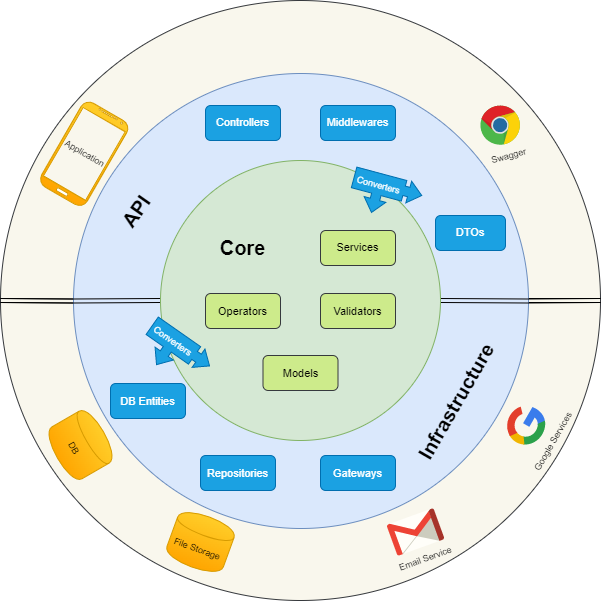

The diagram above was exported from draw.io. Its source (the exported page's mxGraphModel, read from the mxfile embedded in the PNG):
<mxGraphModel dx="1860" dy="597" grid="1" gridSize="10" guides="1" tooltips="1" connect="1" arrows="1" fold="1" page="1" pageScale="1" pageWidth="1100" pageHeight="850" background="none" math="0" shadow="0">
  <root>
    <mxCell id="0" />
    <mxCell id="1" parent="0" />
    <mxCell id="jSXHytoRDn8jl5oIOwF6-11" value="" style="ellipse;whiteSpace=wrap;html=1;aspect=fixed;rounded=1;shadow=0;glass=0;sketch=0;fontSize=9;fillColor=#f9f7ed;strokeColor=#36393d;" vertex="1" parent="1">
      <mxGeometry x="-850" y="125" width="600" height="600" as="geometry" />
    </mxCell>
    <mxCell id="jSXHytoRDn8jl5oIOwF6-24" style="edgeStyle=none;shape=link;rounded=0;orthogonalLoop=1;jettySize=auto;html=1;fontSize=9;" edge="1" parent="1" source="jSXHytoRDn8jl5oIOwF6-11">
      <mxGeometry relative="1" as="geometry">
        <mxPoint x="-330" y="424.9999999999999" as="targetPoint" />
      </mxGeometry>
    </mxCell>
    <mxCell id="jSXHytoRDn8jl5oIOwF6-21" style="edgeStyle=none;shape=link;rounded=0;orthogonalLoop=1;jettySize=auto;html=1;exitX=0;exitY=0.5;exitDx=0;exitDy=0;fontSize=9;" edge="1" parent="1" source="jSXHytoRDn8jl5oIOwF6-11" target="BtgLZpUxoj0WWupmhNJB-21">
      <mxGeometry relative="1" as="geometry" />
    </mxCell>
    <mxCell id="jSXHytoRDn8jl5oIOwF6-22" style="edgeStyle=none;shape=link;rounded=0;orthogonalLoop=1;jettySize=auto;html=1;entryX=0;entryY=0.5;entryDx=0;entryDy=0;fontSize=9;" edge="1" parent="1" source="BtgLZpUxoj0WWupmhNJB-21" target="jSXHytoRDn8jl5oIOwF6-11">
      <mxGeometry relative="1" as="geometry" />
    </mxCell>
    <mxCell id="jSXHytoRDn8jl5oIOwF6-25" style="edgeStyle=none;shape=link;rounded=0;orthogonalLoop=1;jettySize=auto;html=1;exitX=1;exitY=0.5;exitDx=0;exitDy=0;entryX=1;entryY=0.5;entryDx=0;entryDy=0;fontSize=9;" edge="1" parent="1" source="BtgLZpUxoj0WWupmhNJB-21" target="jSXHytoRDn8jl5oIOwF6-11">
      <mxGeometry relative="1" as="geometry" />
    </mxCell>
    <mxCell id="BtgLZpUxoj0WWupmhNJB-21" value="" style="ellipse;whiteSpace=wrap;html=1;aspect=fixed;fontSize=13;fillColor=#dae8fc;strokeColor=#6c8ebf;" parent="1" vertex="1">
      <mxGeometry x="-777" y="198" width="455" height="455" as="geometry" />
    </mxCell>
    <mxCell id="BtgLZpUxoj0WWupmhNJB-25" style="rounded=0;orthogonalLoop=1;jettySize=auto;html=1;entryX=0;entryY=0.5;entryDx=0;entryDy=0;fontSize=13;exitX=0;exitY=0.5;exitDx=0;exitDy=0;shape=link;" parent="1" source="BtgLZpUxoj0WWupmhNJB-16" target="BtgLZpUxoj0WWupmhNJB-21" edge="1">
      <mxGeometry relative="1" as="geometry" />
    </mxCell>
    <mxCell id="jSXHytoRDn8jl5oIOwF6-3" style="rounded=0;orthogonalLoop=1;jettySize=auto;html=1;exitX=1;exitY=0.5;exitDx=0;exitDy=0;entryX=1;entryY=0.5;entryDx=0;entryDy=0;fontSize=20;shape=link;" edge="1" parent="1" source="BtgLZpUxoj0WWupmhNJB-16" target="BtgLZpUxoj0WWupmhNJB-21">
      <mxGeometry relative="1" as="geometry" />
    </mxCell>
    <mxCell id="BtgLZpUxoj0WWupmhNJB-16" value="" style="ellipse;whiteSpace=wrap;html=1;aspect=fixed;fontSize=16;fillColor=#d5e8d4;strokeColor=#82b366;" parent="1" vertex="1">
      <mxGeometry x="-690" y="285" width="280" height="280" as="geometry" />
    </mxCell>
    <mxCell id="BtgLZpUxoj0WWupmhNJB-3" value="Controllers" style="rounded=1;whiteSpace=wrap;html=1;fontSize=11;fillColor=#1ba1e2;fontColor=#ffffff;strokeColor=#006EAF;" parent="1" vertex="1">
      <mxGeometry x="-645" y="230" width="75" height="35" as="geometry" />
    </mxCell>
    <mxCell id="BtgLZpUxoj0WWupmhNJB-4" value="Services" style="rounded=1;whiteSpace=wrap;html=1;fontSize=11;fillColor=#cdeb8b;strokeColor=#36393d;" parent="1" vertex="1">
      <mxGeometry x="-530" y="355" width="75" height="35" as="geometry" />
    </mxCell>
    <mxCell id="BtgLZpUxoj0WWupmhNJB-5" value="Validators" style="rounded=1;whiteSpace=wrap;html=1;fontSize=11;glass=0;sketch=0;shadow=0;fillColor=#cdeb8b;strokeColor=#36393d;" parent="1" vertex="1">
      <mxGeometry x="-530" y="418" width="75" height="35" as="geometry" />
    </mxCell>
    <mxCell id="BtgLZpUxoj0WWupmhNJB-6" value="Operators" style="rounded=1;whiteSpace=wrap;html=1;fontSize=11;fillColor=#cdeb8b;strokeColor=#36393d;" parent="1" vertex="1">
      <mxGeometry x="-645" y="418" width="75" height="35" as="geometry" />
    </mxCell>
    <mxCell id="BtgLZpUxoj0WWupmhNJB-12" value="Repositories" style="rounded=1;whiteSpace=wrap;html=1;fontSize=11;fillColor=#1ba1e2;fontColor=#ffffff;strokeColor=#006EAF;" parent="1" vertex="1">
      <mxGeometry x="-650" y="580" width="75" height="35" as="geometry" />
    </mxCell>
    <mxCell id="BtgLZpUxoj0WWupmhNJB-17" value="Models" style="rounded=1;whiteSpace=wrap;html=1;fontSize=11;fillColor=#cdeb8b;strokeColor=#36393d;" parent="1" vertex="1">
      <mxGeometry x="-587.5" y="480" width="75" height="35" as="geometry" />
    </mxCell>
    <mxCell id="BtgLZpUxoj0WWupmhNJB-22" value="Middlewares" style="rounded=1;whiteSpace=wrap;html=1;fontSize=11;fillColor=#1ba1e2;fontColor=#ffffff;strokeColor=#006EAF;" parent="1" vertex="1">
      <mxGeometry x="-530" y="230" width="75" height="35" as="geometry" />
    </mxCell>
    <mxCell id="BtgLZpUxoj0WWupmhNJB-23" value="DB Entities" style="rounded=1;whiteSpace=wrap;html=1;fontSize=11;fillColor=#1ba1e2;fontColor=#ffffff;strokeColor=#006EAF;" parent="1" vertex="1">
      <mxGeometry x="-740" y="508" width="75" height="35" as="geometry" />
    </mxCell>
    <mxCell id="BtgLZpUxoj0WWupmhNJB-24" value="Gateways" style="rounded=1;whiteSpace=wrap;html=1;fontSize=11;fillColor=#1ba1e2;fontColor=#ffffff;strokeColor=#006EAF;" parent="1" vertex="1">
      <mxGeometry x="-530" y="580" width="75" height="35" as="geometry" />
    </mxCell>
    <mxCell id="BtgLZpUxoj0WWupmhNJB-29" value="API" style="text;html=1;strokeColor=none;fillColor=none;align=center;verticalAlign=middle;whiteSpace=wrap;rounded=0;fontSize=20;fontStyle=1;rotation=-55;" parent="1" vertex="1">
      <mxGeometry x="-765" y="308" width="100" height="55" as="geometry" />
    </mxCell>
    <mxCell id="BtgLZpUxoj0WWupmhNJB-30" value="Infrastructure" style="text;html=1;strokeColor=none;fillColor=none;align=center;verticalAlign=middle;whiteSpace=wrap;rounded=0;fontSize=20;fontStyle=1;rotation=-60;" parent="1" vertex="1">
      <mxGeometry x="-445" y="498" width="100" height="55" as="geometry" />
    </mxCell>
    <mxCell id="jSXHytoRDn8jl5oIOwF6-1" value="Core" style="text;html=1;strokeColor=none;fillColor=none;align=center;verticalAlign=middle;whiteSpace=wrap;rounded=0;fontSize=20;fontStyle=1" vertex="1" parent="1">
      <mxGeometry x="-645" y="355" width="75" height="35" as="geometry" />
    </mxCell>
    <mxCell id="jSXHytoRDn8jl5oIOwF6-5" value="DTOs" style="rounded=1;whiteSpace=wrap;html=1;fontSize=11;fillColor=#1ba1e2;fontColor=#ffffff;strokeColor=#006EAF;" vertex="1" parent="1">
      <mxGeometry x="-415" y="340" width="70" height="35" as="geometry" />
    </mxCell>
    <mxCell id="jSXHytoRDn8jl5oIOwF6-8" value="&amp;nbsp;Converters" style="html=1;shadow=0;dashed=0;align=left;verticalAlign=top;shape=mxgraph.arrows2.calloutDouble90Arrow;dy1=4.84;dx1=13.45;dx2=51.72;dy2=21.28;arrowHead=6.37;rounded=1;glass=0;sketch=0;fontSize=9;labelPosition=center;verticalLabelPosition=middle;fillColor=#1ba1e2;fontColor=#ffffff;strokeColor=#006EAF;rotation=15;" vertex="1" parent="1">
      <mxGeometry x="-500" y="300" width="70" height="40" as="geometry" />
    </mxCell>
    <mxCell id="jSXHytoRDn8jl5oIOwF6-10" value="&amp;nbsp;Converters" style="html=1;shadow=0;dashed=0;align=left;verticalAlign=top;shape=mxgraph.arrows2.calloutDouble90Arrow;dy1=4.84;dx1=13.45;dx2=51.72;dy2=21.28;arrowHead=6.37;rounded=1;glass=0;sketch=0;fontSize=9;labelPosition=center;verticalLabelPosition=middle;fillColor=#1ba1e2;fontColor=#ffffff;strokeColor=#006EAF;rotation=35;" vertex="1" parent="1">
      <mxGeometry x="-710" y="458" width="70" height="40" as="geometry" />
    </mxCell>
    <mxCell id="jSXHytoRDn8jl5oIOwF6-14" value="DB" style="shape=cylinder;whiteSpace=wrap;html=1;boundedLbl=1;backgroundOutline=1;rounded=1;shadow=0;glass=0;sketch=0;fontSize=9;fillColor=#ffcd28;gradientColor=#ffa500;strokeColor=#d79b00;rotation=60;" vertex="1" parent="1">
      <mxGeometry x="-800" y="543" width="60" height="53" as="geometry" />
    </mxCell>
    <mxCell id="jSXHytoRDn8jl5oIOwF6-15" value="File Storage" style="shape=cylinder;whiteSpace=wrap;html=1;boundedLbl=1;backgroundOutline=1;rounded=1;shadow=0;glass=0;sketch=0;fontSize=9;fillColor=#ffcd28;gradientColor=#ffa500;strokeColor=#d79b00;rotation=20;" vertex="1" parent="1">
      <mxGeometry x="-680" y="640" width="60" height="53" as="geometry" />
    </mxCell>
    <mxCell id="jSXHytoRDn8jl5oIOwF6-19" value="Application" style="verticalLabelPosition=middle;verticalAlign=middle;html=1;shadow=0;dashed=0;strokeWidth=1;shape=mxgraph.android.phone2;strokeColor=#d79b00;rounded=1;glass=0;sketch=0;fontSize=9;labelPosition=center;align=center;rotation=30;fillColor=#ffcd28;gradientColor=#ffa500;" vertex="1" parent="1">
      <mxGeometry x="-792.58" y="230" width="52.58" height="96.63" as="geometry" />
    </mxCell>
    <mxCell id="jSXHytoRDn8jl5oIOwF6-26" value="Google Services" style="dashed=0;outlineConnect=0;html=1;align=center;labelPosition=center;verticalLabelPosition=bottom;verticalAlign=top;shape=mxgraph.weblogos.google;rounded=1;shadow=0;glass=0;sketch=0;fontSize=9;fillColor=default;gradientColor=none;rotation=-60;" vertex="1" parent="1">
      <mxGeometry x="-345" y="530" width="40" height="40" as="geometry" />
    </mxCell>
    <mxCell id="jSXHytoRDn8jl5oIOwF6-27" value="Email Service" style="dashed=0;outlineConnect=0;html=1;align=center;labelPosition=center;verticalLabelPosition=bottom;verticalAlign=top;shape=mxgraph.weblogos.gmail;rounded=1;shadow=0;glass=0;sketch=0;fontSize=9;fillColor=default;gradientColor=none;rotation=-20;" vertex="1" parent="1">
      <mxGeometry x="-460" y="640" width="50" height="33" as="geometry" />
    </mxCell>
    <mxCell id="jSXHytoRDn8jl5oIOwF6-28" value="Swagger" style="dashed=0;outlineConnect=0;html=1;align=center;labelPosition=center;verticalLabelPosition=bottom;verticalAlign=top;shape=mxgraph.weblogos.chrome;rounded=1;shadow=0;glass=0;sketch=0;fontSize=9;fillColor=default;gradientColor=none;rotation=-15;" vertex="1" parent="1">
      <mxGeometry x="-370" y="230" width="40" height="40" as="geometry" />
    </mxCell>
  </root>
</mxGraphModel>